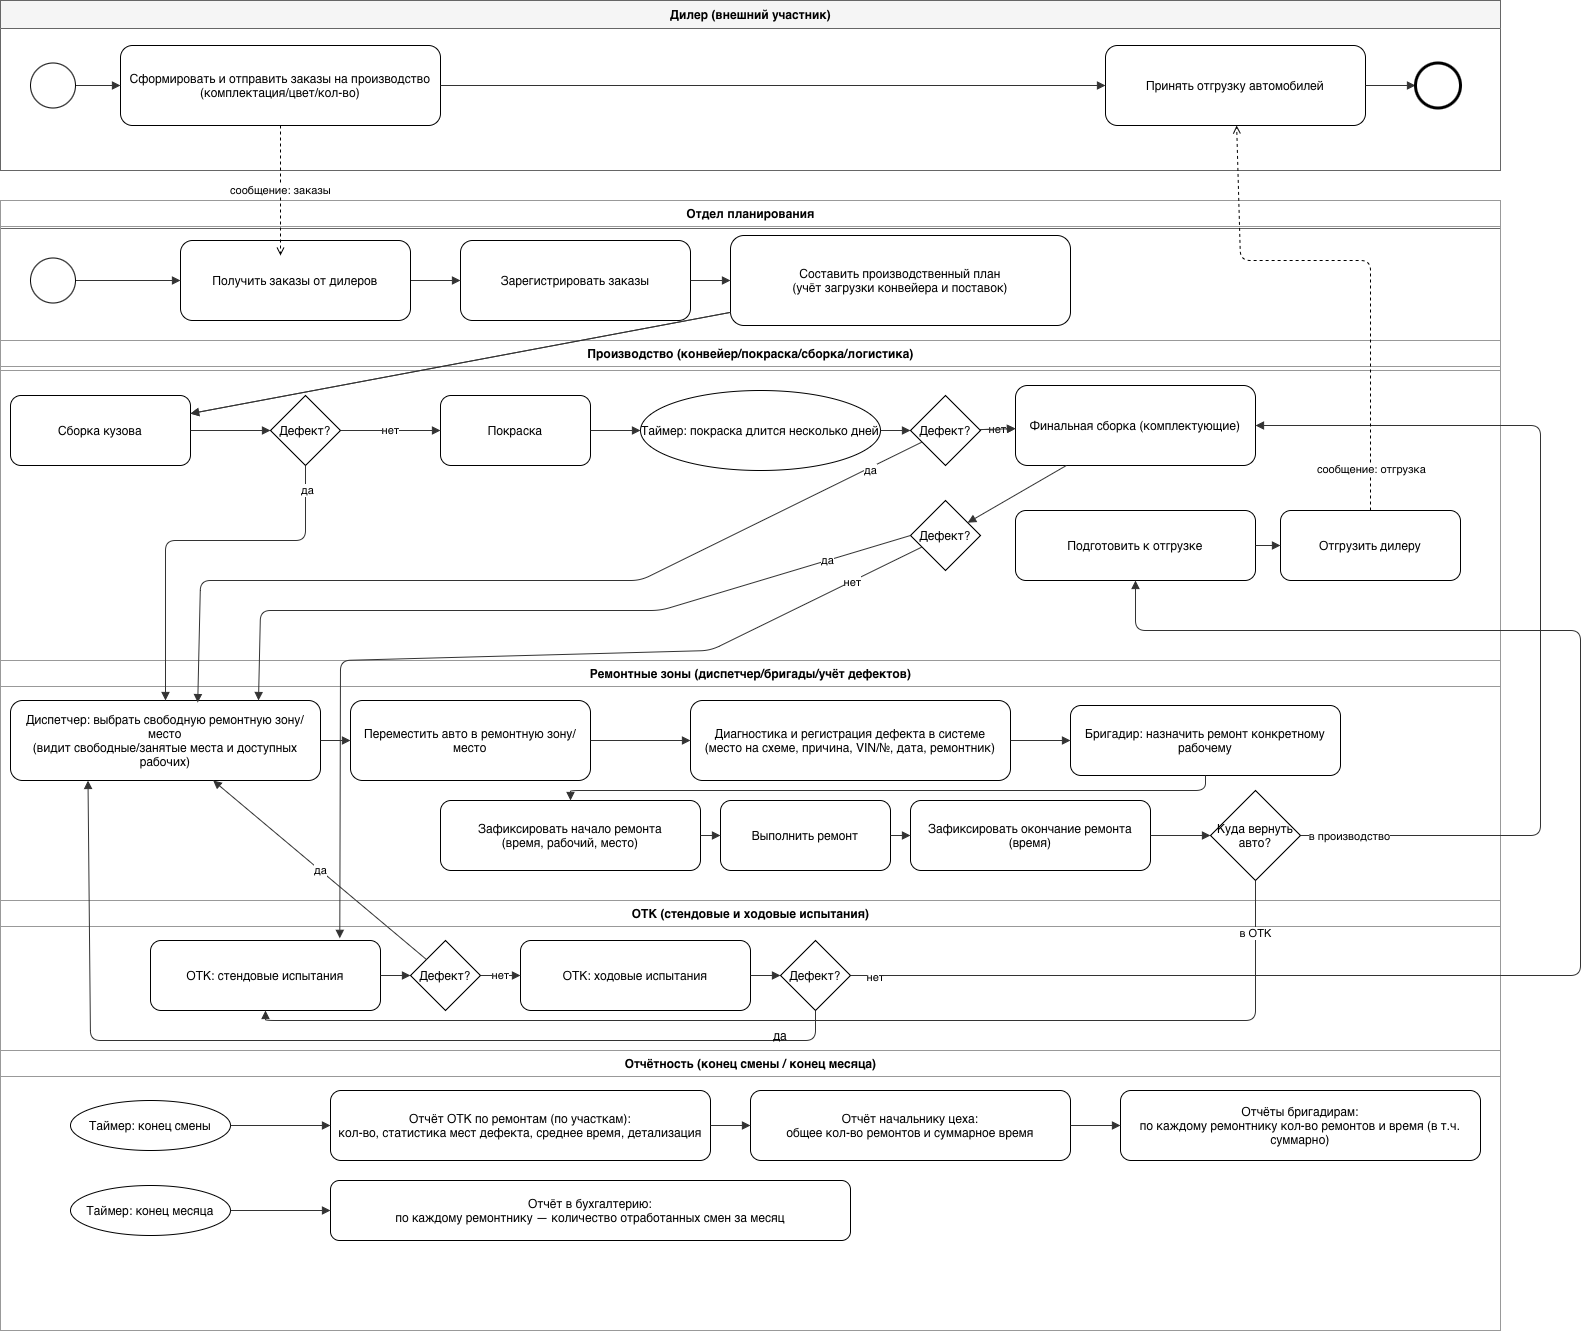

The diagram above was exported from draw.io. Its source (the exported page's mxGraphModel, read from the mxfile embedded in the PNG):
<mxGraphModel dx="1916" dy="1290" grid="1" gridSize="10" guides="1" tooltips="1" connect="1" arrows="1" fold="1" page="1" pageScale="1" pageWidth="1920" pageHeight="1080" math="0" shadow="0">
  <root>
    <mxCell id="0" />
    <mxCell id="1" parent="0" />
    <mxCell id="10" parent="1" style="swimlane;html=1;startSize=28;horizontal=1;rounded=0;strokeColor=#666666;fillColor=#f5f5f5;" value="Дилер (внешний участник)" vertex="1">
      <mxGeometry height="170" width="1500" x="20" y="20" as="geometry" />
    </mxCell>
    <mxCell id="12" parent="10" style="rounded=1;whiteSpace=wrap;html=1;fillColor=#FFFFFF;strokeColor=#000000;" value="Сформировать и отправить заказы на производство&#10;(комплектация/цвет/кол-во)" vertex="1">
      <mxGeometry height="80" width="320" x="120" y="45" as="geometry" />
    </mxCell>
    <mxCell id="13" parent="10" style="rounded=1;whiteSpace=wrap;html=1;fillColor=#FFFFFF;strokeColor=#000000;" value="Принять отгрузку автомобилей" vertex="1">
      <mxGeometry height="80" width="260" x="1105" y="45" as="geometry" />
    </mxCell>
    <mxCell id="15" edge="1" parent="10" style="endArrow=block;html=1;strokeColor=#333333;" target="12">
      <mxGeometry relative="1" as="geometry">
        <mxPoint x="70" y="85" as="sourcePoint" />
      </mxGeometry>
    </mxCell>
    <mxCell id="16" edge="1" parent="10" source="12" style="endArrow=block;html=1;strokeColor=#333333;" target="13">
      <mxGeometry relative="1" as="geometry" />
    </mxCell>
    <mxCell id="17" edge="1" parent="10" source="13" style="endArrow=block;html=1;strokeColor=#333333;">
      <mxGeometry relative="1" as="geometry">
        <mxPoint x="1415" y="85" as="targetPoint" />
      </mxGeometry>
    </mxCell>
    <mxCell id="3CjlVFifQeI5iSYLhbbM-504" parent="10" style="ellipse;whiteSpace=wrap;html=1;aspect=fixed;" value="" vertex="1">
      <mxGeometry height="45" width="45" x="30" y="62.5" as="geometry" />
    </mxCell>
    <mxCell id="3CjlVFifQeI5iSYLhbbM-505" parent="10" style="ellipse;whiteSpace=wrap;html=1;aspect=fixed;strokeWidth=3;" value="" vertex="1">
      <mxGeometry height="45" width="45" x="1415" y="62.5" as="geometry" />
    </mxCell>
    <mxCell id="100" parent="1" style="swimlane;html=1;startSize=28;horizontal=1;rounded=0;strokeColor=#666666;fillColor=#ffffff;" value="Автозавод (внутренний процесс)" vertex="1">
      <mxGeometry height="1130" width="1500" x="20" y="220" as="geometry" />
    </mxCell>
    <mxCell id="110" parent="100" style="swimlane;html=1;startSize=26;horizontal=1;rounded=0;strokeColor=#999999;fillColor=#fff;" value="Отдел планирования" vertex="1">
      <mxGeometry height="170" width="1500" as="geometry" />
    </mxCell>
    <mxCell id="112" parent="110" style="rounded=1;whiteSpace=wrap;html=1;fillColor=#FFFFFF;strokeColor=#000000;" value="Зарегистрировать заказы" vertex="1">
      <mxGeometry height="80" width="230" x="460" y="40" as="geometry" />
    </mxCell>
    <mxCell id="113" parent="110" style="rounded=1;whiteSpace=wrap;html=1;fillColor=#FFFFFF;strokeColor=#000000;" value="Составить производственный план&#10;(учёт загрузки конвейера и поставок)" vertex="1">
      <mxGeometry height="90" width="340" x="730" y="35" as="geometry" />
    </mxCell>
    <mxCell id="114" edge="1" parent="110" style="endArrow=block;html=1;strokeColor=#333333;" target="112">
      <mxGeometry relative="1" as="geometry">
        <mxPoint x="410" y="80" as="sourcePoint" />
      </mxGeometry>
    </mxCell>
    <mxCell id="115" edge="1" parent="110" source="112" style="endArrow=block;html=1;strokeColor=#333333;" target="113">
      <mxGeometry relative="1" as="geometry" />
    </mxCell>
    <mxCell id="3CjlVFifQeI5iSYLhbbM-506" parent="110" style="rounded=1;whiteSpace=wrap;html=1;fillColor=#FFFFFF;strokeColor=#000000;" value="Получить заказы от дилеров" vertex="1">
      <mxGeometry height="80" width="230" x="180" y="40" as="geometry" />
    </mxCell>
    <mxCell id="3CjlVFifQeI5iSYLhbbM-507" edge="1" parent="110" style="endArrow=block;html=1;strokeColor=#333333;entryX=0;entryY=0.5;entryDx=0;entryDy=0;" target="3CjlVFifQeI5iSYLhbbM-506">
      <mxGeometry relative="1" as="geometry">
        <mxPoint x="70" y="80" as="sourcePoint" />
        <mxPoint x="120" y="80" as="targetPoint" />
      </mxGeometry>
    </mxCell>
    <mxCell id="3CjlVFifQeI5iSYLhbbM-508" parent="110" style="ellipse;whiteSpace=wrap;html=1;aspect=fixed;" value="" vertex="1">
      <mxGeometry height="45" width="45" x="30" y="57.5" as="geometry" />
    </mxCell>
    <mxCell id="120" parent="100" style="swimlane;html=1;startSize=26;horizontal=1;rounded=0;strokeColor=#999999;fillColor=#fff;" value="Производство (конвейер/покраска/сборка/логистика)" vertex="1">
      <mxGeometry height="320" width="1500" y="140" as="geometry" />
    </mxCell>
    <mxCell id="121" parent="120" style="rounded=1;whiteSpace=wrap;html=1;fillColor=#FFFFFF;strokeColor=#000000;" value="Сборка кузова" vertex="1">
      <mxGeometry height="70" width="180" x="10" y="55" as="geometry" />
    </mxCell>
    <mxCell id="122" parent="120" style="rhombus;whiteSpace=wrap;html=1;fillColor=#FFFFFF;strokeColor=#000000;" value="Дефект?" vertex="1">
      <mxGeometry height="70" width="70" x="270" y="55" as="geometry" />
    </mxCell>
    <mxCell id="123" parent="120" style="rounded=1;whiteSpace=wrap;html=1;fillColor=#FFFFFF;strokeColor=#000000;" value="Покраска" vertex="1">
      <mxGeometry height="70" width="150" x="440" y="55" as="geometry" />
    </mxCell>
    <mxCell id="124" parent="120" style="ellipse;whiteSpace=wrap;html=1;fillColor=#FFFFFF;strokeColor=#000000;" value="Таймер: покраска длится несколько дней" vertex="1">
      <mxGeometry height="80" width="240" x="640" y="50" as="geometry" />
    </mxCell>
    <mxCell id="125" parent="120" style="rhombus;whiteSpace=wrap;html=1;fillColor=#FFFFFF;strokeColor=#000000;" value="Дефект?" vertex="1">
      <mxGeometry height="70" width="70" x="910" y="55" as="geometry" />
    </mxCell>
    <mxCell id="126" parent="120" style="rounded=1;whiteSpace=wrap;html=1;fillColor=#FFFFFF;strokeColor=#000000;" value="Финальная сборка (комплектующие)" vertex="1">
      <mxGeometry height="80" width="240" x="1015" y="45" as="geometry" />
    </mxCell>
    <mxCell id="127" parent="120" style="rhombus;whiteSpace=wrap;html=1;fillColor=#FFFFFF;strokeColor=#000000;" value="Дефект?" vertex="1">
      <mxGeometry height="70" width="70" x="910" y="160" as="geometry" />
    </mxCell>
    <mxCell id="128" parent="120" style="rounded=1;whiteSpace=wrap;html=1;fillColor=#FFFFFF;strokeColor=#000000;" value="Подготовить к отгрузке" vertex="1">
      <mxGeometry height="70" width="240" x="1015" y="170" as="geometry" />
    </mxCell>
    <mxCell id="129" parent="120" style="rounded=1;whiteSpace=wrap;html=1;fillColor=#FFFFFF;strokeColor=#000000;" value="Отгрузить дилеру" vertex="1">
      <mxGeometry height="70" width="180" x="1280" y="170" as="geometry" />
    </mxCell>
    <mxCell id="200" edge="1" parent="120" source="113" style="endArrow=block;html=1;strokeColor=#333333;" target="121">
      <mxGeometry relative="1" as="geometry" />
    </mxCell>
    <mxCell id="201" edge="1" parent="120" source="121" style="endArrow=block;html=1;strokeColor=#333333;" target="122">
      <mxGeometry relative="1" as="geometry" />
    </mxCell>
    <mxCell id="202" edge="1" parent="120" source="122" style="endArrow=block;html=1;strokeColor=#333333;" target="123" value="нет">
      <mxGeometry relative="1" as="geometry" />
    </mxCell>
    <mxCell id="203" edge="1" parent="120" source="123" style="endArrow=block;html=1;strokeColor=#333333;" target="124">
      <mxGeometry relative="1" as="geometry" />
    </mxCell>
    <mxCell id="204" edge="1" parent="120" source="124" style="endArrow=block;html=1;strokeColor=#333333;" target="125">
      <mxGeometry relative="1" as="geometry" />
    </mxCell>
    <mxCell id="205" edge="1" parent="120" source="125" style="endArrow=block;html=1;strokeColor=#333333;" target="126" value="нет">
      <mxGeometry relative="1" as="geometry" />
    </mxCell>
    <mxCell id="206" edge="1" parent="120" source="126" style="endArrow=block;html=1;strokeColor=#333333;" target="127">
      <mxGeometry relative="1" as="geometry" />
    </mxCell>
    <mxCell id="214" edge="1" parent="120" source="128" style="endArrow=block;html=1;strokeColor=#333333;" target="129">
      <mxGeometry relative="1" as="geometry" />
    </mxCell>
    <mxCell id="230" edge="1" parent="120" source="125" style="endArrow=block;html=1;strokeColor=#333333;" target="126">
      <mxGeometry relative="1" as="geometry" />
    </mxCell>
    <mxCell id="130" parent="100" style="swimlane;html=1;startSize=26;horizontal=1;rounded=0;strokeColor=#999999;fillColor=#fff;" value="Ремонтные зоны (диспетчер/бригады/учёт дефектов)" vertex="1">
      <mxGeometry height="240" width="1500" y="460" as="geometry" />
    </mxCell>
    <mxCell id="131" parent="130" style="rounded=1;whiteSpace=wrap;html=1;fillColor=#FFFFFF;strokeColor=#000000;" value="Диспетчер: выбрать свободную ремонтную зону/место&#10;(видит свободные/занятые места и доступных рабочих)" vertex="1">
      <mxGeometry height="80" width="310" x="10" y="40" as="geometry" />
    </mxCell>
    <mxCell id="132" parent="130" style="rounded=1;whiteSpace=wrap;html=1;fillColor=#FFFFFF;strokeColor=#000000;" value="Переместить авто в ремонтную зону/место" vertex="1">
      <mxGeometry height="80" width="240" x="350" y="40" as="geometry" />
    </mxCell>
    <mxCell id="134" parent="130" style="rounded=1;whiteSpace=wrap;html=1;fillColor=#FFFFFF;strokeColor=#000000;" value="Диагностика и регистрация дефекта в системе&#10;(место на схеме, причина, VIN/№, дата, ремонтник)" vertex="1">
      <mxGeometry height="80" width="320" x="690" y="40" as="geometry" />
    </mxCell>
    <mxCell id="135" parent="130" style="rounded=1;whiteSpace=wrap;html=1;fillColor=#FFFFFF;strokeColor=#000000;" value="Бригадир: назначить ремонт конкретному рабочему" vertex="1">
      <mxGeometry height="70" width="270" x="1070" y="45" as="geometry" />
    </mxCell>
    <mxCell id="136" parent="130" style="rounded=1;whiteSpace=wrap;html=1;fillColor=#FFFFFF;strokeColor=#000000;" value="Зафиксировать начало ремонта&#10;(время, рабочий, место)" vertex="1">
      <mxGeometry height="70" width="260" x="440" y="140" as="geometry" />
    </mxCell>
    <mxCell id="137" parent="130" style="rounded=1;whiteSpace=wrap;html=1;fillColor=#FFFFFF;strokeColor=#000000;" value="Выполнить ремонт" vertex="1">
      <mxGeometry height="70" width="170" x="720" y="140" as="geometry" />
    </mxCell>
    <mxCell id="138" parent="130" style="rounded=1;whiteSpace=wrap;html=1;fillColor=#FFFFFF;strokeColor=#000000;" value="Зафиксировать окончание ремонта (время)" vertex="1">
      <mxGeometry height="70" width="240" x="910" y="140" as="geometry" />
    </mxCell>
    <mxCell id="139" parent="130" style="rhombus;whiteSpace=wrap;html=1;fillColor=#FFFFFF;strokeColor=#000000;" value="Куда вернуть авто?" vertex="1">
      <mxGeometry height="90" width="90" x="1210" y="130" as="geometry" />
    </mxCell>
    <mxCell id="300" edge="1" parent="130" source="131" style="endArrow=block;html=1;strokeColor=#333333;" target="132">
      <mxGeometry relative="1" as="geometry" />
    </mxCell>
    <mxCell id="301" edge="1" parent="130" source="132" style="endArrow=block;html=1;strokeColor=#333333;">
      <mxGeometry relative="1" as="geometry">
        <mxPoint x="690" y="79.99999999999977" as="targetPoint" />
      </mxGeometry>
    </mxCell>
    <mxCell id="303" edge="1" parent="130" source="134" style="endArrow=block;html=1;strokeColor=#333333;" target="135">
      <mxGeometry relative="1" as="geometry" />
    </mxCell>
    <mxCell id="304" edge="1" parent="130" source="135" style="endArrow=block;html=1;strokeColor=#333333;exitX=0.5;exitY=1;exitDx=0;exitDy=0;" target="136">
      <mxGeometry relative="1" as="geometry">
        <Array as="points">
          <mxPoint x="1205" y="130" />
          <mxPoint x="570" y="130" />
        </Array>
      </mxGeometry>
    </mxCell>
    <mxCell id="305" edge="1" parent="130" source="136" style="endArrow=block;html=1;strokeColor=#333333;" target="137">
      <mxGeometry relative="1" as="geometry" />
    </mxCell>
    <mxCell id="306" edge="1" parent="130" source="137" style="endArrow=block;html=1;strokeColor=#333333;" target="138">
      <mxGeometry relative="1" as="geometry" />
    </mxCell>
    <mxCell id="307" edge="1" parent="130" source="138" style="endArrow=block;html=1;strokeColor=#333333;" target="139">
      <mxGeometry relative="1" as="geometry" />
    </mxCell>
    <mxCell id="140" parent="100" style="swimlane;html=1;startSize=26;horizontal=1;rounded=0;strokeColor=#999999;fillColor=#fff;" value="ОТК (стендовые и ходовые испытания)" vertex="1">
      <mxGeometry height="150" width="1500" y="700" as="geometry" />
    </mxCell>
    <mxCell id="141" parent="140" style="rounded=1;whiteSpace=wrap;html=1;fillColor=#FFFFFF;strokeColor=#000000;" value="ОТК: стендовые испытания" vertex="1">
      <mxGeometry height="70" width="230" x="150" y="40" as="geometry" />
    </mxCell>
    <mxCell id="142" parent="140" style="rhombus;whiteSpace=wrap;html=1;fillColor=#FFFFFF;strokeColor=#000000;" value="Дефект?" vertex="1">
      <mxGeometry height="70" width="70" x="410" y="40" as="geometry" />
    </mxCell>
    <mxCell id="143" parent="140" style="rounded=1;whiteSpace=wrap;html=1;fillColor=#FFFFFF;strokeColor=#000000;" value="ОТК: ходовые испытания" vertex="1">
      <mxGeometry height="70" width="230" x="520" y="40" as="geometry" />
    </mxCell>
    <mxCell id="144" parent="140" style="rhombus;whiteSpace=wrap;html=1;fillColor=#FFFFFF;strokeColor=#000000;" value="Дефект?" vertex="1">
      <mxGeometry height="70" width="70" x="780" y="40" as="geometry" />
    </mxCell>
    <mxCell id="210" edge="1" parent="140" source="142" style="endArrow=block;html=1;strokeColor=#333333;" target="143" value="нет">
      <mxGeometry relative="1" as="geometry" />
    </mxCell>
    <mxCell id="211" edge="1" parent="140" source="141" style="endArrow=block;html=1;strokeColor=#333333;" target="142">
      <mxGeometry relative="1" as="geometry" />
    </mxCell>
    <mxCell id="212" edge="1" parent="140" source="143" style="endArrow=block;html=1;strokeColor=#333333;" target="144">
      <mxGeometry relative="1" as="geometry" />
    </mxCell>
    <mxCell id="150" parent="100" style="swimlane;html=1;startSize=26;horizontal=1;rounded=0;strokeColor=#999999;fillColor=#fff;" value="Отчётность (конец смены / конец месяца)" vertex="1">
      <mxGeometry height="280" width="1500" y="850" as="geometry" />
    </mxCell>
    <mxCell id="151" parent="150" style="ellipse;whiteSpace=wrap;html=1;fillColor=#FFFFFF;strokeColor=#000000;" value="Таймер: конец смены" vertex="1">
      <mxGeometry height="50" width="160" x="70" y="50" as="geometry" />
    </mxCell>
    <mxCell id="152" parent="150" style="rounded=1;whiteSpace=wrap;html=1;fillColor=#FFFFFF;strokeColor=#000000;" value="Отчёт ОТК по ремонтам (по участкам):&#10;кол-во, статистика мест дефекта, среднее время, детализация" vertex="1">
      <mxGeometry height="70" width="380" x="330" y="40" as="geometry" />
    </mxCell>
    <mxCell id="153" parent="150" style="rounded=1;whiteSpace=wrap;html=1;fillColor=#FFFFFF;strokeColor=#000000;" value="Отчёт начальнику цеха:&#10;общее кол-во ремонтов и суммарное время" vertex="1">
      <mxGeometry height="70" width="320" x="750" y="40" as="geometry" />
    </mxCell>
    <mxCell id="154" parent="150" style="rounded=1;whiteSpace=wrap;html=1;fillColor=#FFFFFF;strokeColor=#000000;" value="Отчёты бригадирам:&#10;по каждому ремонтнику кол-во ремонтов и время (в т.ч. суммарно)" vertex="1">
      <mxGeometry height="70" width="360" x="1120" y="40" as="geometry" />
    </mxCell>
    <mxCell id="155" parent="150" style="ellipse;whiteSpace=wrap;html=1;fillColor=#FFFFFF;strokeColor=#000000;" value="Таймер: конец месяца" vertex="1">
      <mxGeometry height="50" width="160" x="70" y="135" as="geometry" />
    </mxCell>
    <mxCell id="156" parent="150" style="rounded=1;whiteSpace=wrap;html=1;fillColor=#FFFFFF;strokeColor=#000000;" value="Отчёт в бухгалтерию:&#10;по каждому ремонтнику — количество отработанных смен за месяц" vertex="1">
      <mxGeometry height="60" width="520" x="330" y="130" as="geometry" />
    </mxCell>
    <mxCell id="400" edge="1" parent="150" source="151" style="endArrow=block;html=1;strokeColor=#333333;" target="152">
      <mxGeometry relative="1" as="geometry" />
    </mxCell>
    <mxCell id="401" edge="1" parent="150" source="152" style="endArrow=block;html=1;strokeColor=#333333;" target="153">
      <mxGeometry relative="1" as="geometry" />
    </mxCell>
    <mxCell id="402" edge="1" parent="150" source="153" style="endArrow=block;html=1;strokeColor=#333333;" target="154">
      <mxGeometry relative="1" as="geometry" />
    </mxCell>
    <mxCell id="403" edge="1" parent="150" source="155" style="endArrow=block;html=1;strokeColor=#333333;" target="156">
      <mxGeometry relative="1" as="geometry" />
    </mxCell>
    <mxCell id="321" edge="1" parent="100" source="139" style="endArrow=block;html=1;strokeColor=#333333;" value="">
      <mxGeometry relative="1" x="0.0005" as="geometry">
        <mxPoint as="offset" />
        <Array as="points">
          <mxPoint x="1255" y="820" />
          <mxPoint x="265" y="820" />
        </Array>
        <mxPoint x="265" y="810" as="targetPoint" />
      </mxGeometry>
    </mxCell>
    <mxCell id="3CjlVFifQeI5iSYLhbbM-513" connectable="0" parent="321" style="edgeLabel;html=1;align=center;verticalAlign=middle;resizable=0;points=[];" value="в ОТК" vertex="1">
      <mxGeometry relative="1" x="-0.9083" y="-1" as="geometry">
        <mxPoint as="offset" />
      </mxGeometry>
    </mxCell>
    <mxCell id="314" edge="1" parent="100" source="144" style="endArrow=block;html=1;strokeColor=#333333;entryX=0.25;entryY=1;entryDx=0;entryDy=0;exitX=0.5;exitY=1;exitDx=0;exitDy=0;" target="131" value="">
      <mxGeometry relative="1" as="geometry">
        <Array as="points">
          <mxPoint x="815" y="840" />
          <mxPoint x="90" y="840" />
        </Array>
        <mxPoint x="815" y="830" as="sourcePoint" />
      </mxGeometry>
    </mxCell>
    <mxCell id="311" edge="1" parent="100" source="125" style="endArrow=block;html=1;strokeColor=#333333;entryX=0.604;entryY=0.026;entryDx=0;entryDy=0;entryPerimeter=0;" target="131" value="">
      <mxGeometry relative="1" x="0.0002" as="geometry">
        <mxPoint as="offset" />
        <Array as="points">
          <mxPoint x="640" y="380" />
          <mxPoint x="200" y="380" />
        </Array>
        <mxPoint x="200" y="490" as="targetPoint" />
      </mxGeometry>
    </mxCell>
    <mxCell id="3CjlVFifQeI5iSYLhbbM-520" connectable="0" parent="311" style="edgeLabel;html=1;align=center;verticalAlign=middle;resizable=0;points=[];" value="да" vertex="1">
      <mxGeometry relative="1" x="-0.8668" y="1" as="geometry">
        <mxPoint y="1" as="offset" />
      </mxGeometry>
    </mxCell>
    <mxCell id="207" edge="1" parent="1" source="127" style="endArrow=block;html=1;strokeColor=#333333;entryX=0.823;entryY=-0.031;entryDx=0;entryDy=0;entryPerimeter=0;" target="141" value="">
      <mxGeometry relative="1" x="-0.0003" as="geometry">
        <mxPoint as="offset" />
        <Array as="points">
          <mxPoint x="730" y="670" />
          <mxPoint x="360" y="680" />
        </Array>
      </mxGeometry>
    </mxCell>
    <mxCell id="3CjlVFifQeI5iSYLhbbM-509" connectable="0" parent="207" style="edgeLabel;html=1;align=center;verticalAlign=middle;resizable=0;points=[];" value="нет" vertex="1">
      <mxGeometry relative="1" x="-0.8243" y="1" as="geometry">
        <mxPoint as="offset" />
      </mxGeometry>
    </mxCell>
    <mxCell id="213" edge="1" parent="1" source="144" style="endArrow=block;html=1;strokeColor=#333333;" target="128" value="">
      <mxGeometry relative="1" as="geometry">
        <Array as="points">
          <mxPoint x="1600" y="995" />
          <mxPoint x="1600" y="650" />
          <mxPoint x="1155" y="650" />
        </Array>
      </mxGeometry>
    </mxCell>
    <mxCell id="3CjlVFifQeI5iSYLhbbM-518" connectable="0" parent="213" style="edgeLabel;html=1;align=center;verticalAlign=middle;resizable=0;points=[];" value="нет" vertex="1">
      <mxGeometry relative="1" x="-0.9689" y="-1" as="geometry">
        <mxPoint as="offset" />
      </mxGeometry>
    </mxCell>
    <mxCell id="310" edge="1" parent="1" source="122" style="endArrow=block;html=1;strokeColor=#333333;" target="131" value="">
      <mxGeometry relative="1" x="0.0017" as="geometry">
        <mxPoint as="offset" />
        <Array as="points">
          <mxPoint x="325" y="560" />
          <mxPoint x="185" y="560" />
        </Array>
      </mxGeometry>
    </mxCell>
    <mxCell id="3CjlVFifQeI5iSYLhbbM-515" connectable="0" parent="310" style="edgeLabel;html=1;align=center;verticalAlign=middle;resizable=0;points=[];" value="да" vertex="1">
      <mxGeometry relative="1" x="-0.8697" y="1" as="geometry">
        <mxPoint as="offset" />
      </mxGeometry>
    </mxCell>
    <mxCell id="312" edge="1" parent="1" source="127" style="endArrow=block;html=1;strokeColor=#333333;exitX=0;exitY=0.5;exitDx=0;exitDy=0;" value="">
      <mxGeometry relative="1" x="-0.6028" y="-5" as="geometry">
        <mxPoint as="offset" />
        <Array as="points">
          <mxPoint x="680" y="630" />
          <mxPoint x="280" y="630" />
        </Array>
        <mxPoint x="278" y="720" as="targetPoint" />
      </mxGeometry>
    </mxCell>
    <mxCell id="3CjlVFifQeI5iSYLhbbM-517" connectable="0" parent="312" style="edgeLabel;html=1;align=center;verticalAlign=middle;resizable=0;points=[];" value="да" vertex="1">
      <mxGeometry relative="1" x="-0.7685" y="-1" as="geometry">
        <mxPoint as="offset" />
      </mxGeometry>
    </mxCell>
    <mxCell id="313" edge="1" parent="1" source="142" style="endArrow=block;html=1;strokeColor=#333333;" target="131" value="да">
      <mxGeometry relative="1" as="geometry" />
    </mxCell>
    <mxCell id="320" edge="1" parent="1" source="139" style="endArrow=block;html=1;strokeColor=#333333;exitX=1;exitY=0.5;exitDx=0;exitDy=0;" target="126" value="">
      <mxGeometry relative="1" x="0.0014" as="geometry">
        <mxPoint as="offset" />
        <Array as="points">
          <mxPoint x="1560" y="855" />
          <mxPoint x="1560" y="445" />
        </Array>
      </mxGeometry>
    </mxCell>
    <mxCell id="3CjlVFifQeI5iSYLhbbM-512" connectable="0" parent="320" style="edgeLabel;html=1;align=center;verticalAlign=middle;resizable=0;points=[];" value="в производство" vertex="1">
      <mxGeometry relative="1" x="-0.9245" y="-1" as="geometry">
        <mxPoint x="13" y="-1" as="offset" />
      </mxGeometry>
    </mxCell>
    <mxCell id="500" edge="1" parent="1" source="12" style="dashed=1;endArrow=open;html=1;strokeColor=#000000;" value="сообщение: заказы">
      <mxGeometry relative="1" as="geometry">
        <mxPoint x="300" y="275" as="targetPoint" />
      </mxGeometry>
    </mxCell>
    <mxCell id="501" edge="1" parent="1" source="129" style="dashed=1;endArrow=open;html=1;strokeColor=#000000;" target="13" value="">
      <mxGeometry relative="1" x="0.001" as="geometry">
        <mxPoint as="offset" />
        <Array as="points">
          <mxPoint x="1390" y="280" />
          <mxPoint x="1260" y="280" />
        </Array>
      </mxGeometry>
    </mxCell>
    <mxCell id="3CjlVFifQeI5iSYLhbbM-514" connectable="0" parent="501" style="edgeLabel;html=1;align=center;verticalAlign=middle;resizable=0;points=[];" value="сообщение: отгрузка" vertex="1">
      <mxGeometry relative="1" x="-0.8366" as="geometry">
        <mxPoint as="offset" />
      </mxGeometry>
    </mxCell>
    <mxCell id="502" edge="1" parent="1" source="113" style="endArrow=block;html=1;strokeColor=#333333;" target="121">
      <mxGeometry relative="1" as="geometry" />
    </mxCell>
    <mxCell id="3CjlVFifQeI5iSYLhbbM-519" parent="1" style="text;html=1;whiteSpace=wrap;strokeColor=none;fillColor=none;align=center;verticalAlign=middle;rounded=0;" value="да" vertex="1">
      <mxGeometry height="30" width="60" x="770" y="1040" as="geometry" />
    </mxCell>
  </root>
</mxGraphModel>